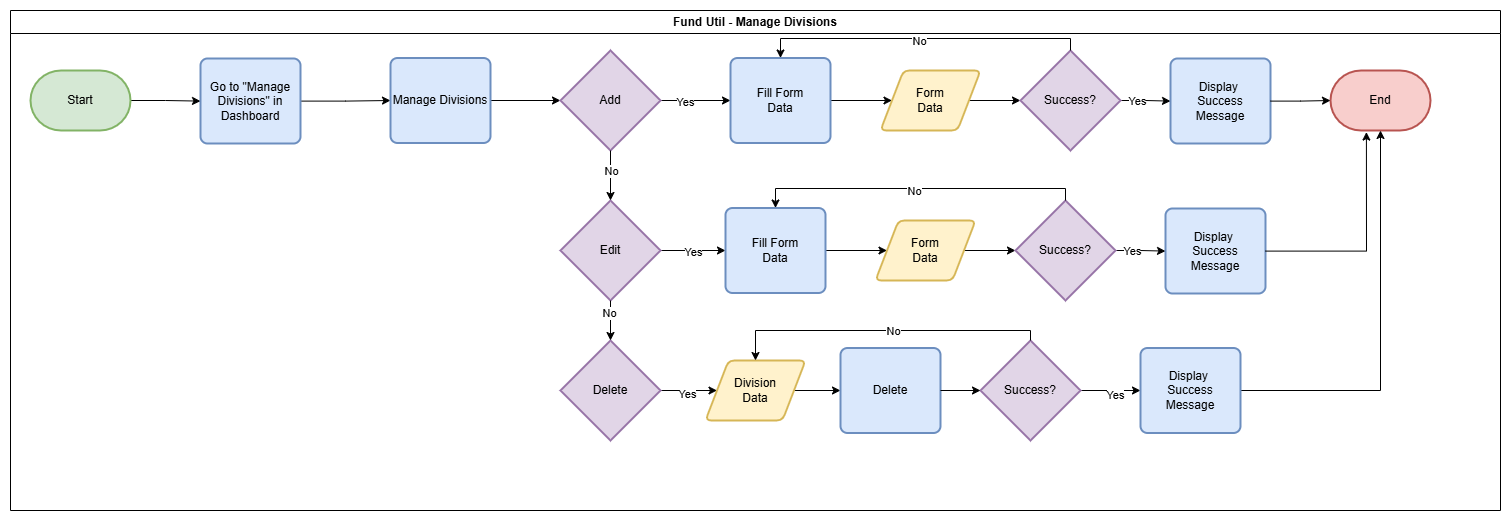

The diagram above was exported from draw.io. Its source (the exported page's mxGraphModel, read from the mxfile embedded in the PNG):
<mxGraphModel dx="2442" dy="1410" grid="1" gridSize="10" guides="1" tooltips="1" connect="1" arrows="1" fold="1" page="1" pageScale="1" pageWidth="850" pageHeight="1100" math="0" shadow="0">
  <root>
    <mxCell id="0" />
    <mxCell id="1" parent="0" />
    <mxCell id="2" value="" style="edgeStyle=orthogonalEdgeStyle;rounded=0;orthogonalLoop=1;jettySize=auto;html=1;" edge="1" source="3" target="5" parent="1">
      <mxGeometry relative="1" as="geometry" />
    </mxCell>
    <mxCell id="3" value="Start" style="strokeWidth=2;html=1;shape=mxgraph.flowchart.terminator;whiteSpace=wrap;fillColor=#d5e8d4;strokeColor=#82b366;" vertex="1" parent="1">
      <mxGeometry x="40" y="90" width="100" height="60" as="geometry" />
    </mxCell>
    <mxCell id="4" style="edgeStyle=orthogonalEdgeStyle;rounded=0;orthogonalLoop=1;jettySize=auto;html=1;" edge="1" source="5" target="7" parent="1">
      <mxGeometry relative="1" as="geometry" />
    </mxCell>
    <mxCell id="5" value="Go to &quot;Manage Divisions&quot; in Dashboard" style="rounded=1;whiteSpace=wrap;html=1;absoluteArcSize=1;arcSize=14;strokeWidth=2;fillColor=#dae8fc;strokeColor=#6c8ebf;" vertex="1" parent="1">
      <mxGeometry x="210" y="78" width="100" height="85" as="geometry" />
    </mxCell>
    <mxCell id="6" style="edgeStyle=orthogonalEdgeStyle;rounded=0;orthogonalLoop=1;jettySize=auto;html=1;" edge="1" source="7" target="12" parent="1">
      <mxGeometry relative="1" as="geometry" />
    </mxCell>
    <mxCell id="7" value="Manage Divisions" style="rounded=1;whiteSpace=wrap;html=1;absoluteArcSize=1;arcSize=14;strokeWidth=2;fillColor=#dae8fc;strokeColor=#6c8ebf;" vertex="1" parent="1">
      <mxGeometry x="400" y="77.5" width="100" height="85" as="geometry" />
    </mxCell>
    <mxCell id="8" value="Fund Util - Manage Divisions" style="swimlane;whiteSpace=wrap;html=1;" vertex="1" parent="1">
      <mxGeometry x="20" y="30" width="1490" height="500" as="geometry" />
    </mxCell>
    <mxCell id="9" value="End" style="strokeWidth=2;html=1;shape=mxgraph.flowchart.terminator;whiteSpace=wrap;fillColor=#f8cecc;strokeColor=#b85450;" vertex="1" parent="8">
      <mxGeometry x="1320" y="60" width="100" height="60" as="geometry" />
    </mxCell>
    <mxCell id="10" style="edgeStyle=orthogonalEdgeStyle;rounded=0;orthogonalLoop=1;jettySize=auto;html=1;" edge="1" parent="8" source="12" target="14">
      <mxGeometry relative="1" as="geometry" />
    </mxCell>
    <mxCell id="11" value="Yes" style="edgeLabel;html=1;align=center;verticalAlign=middle;resizable=0;points=[];" vertex="1" connectable="0" parent="10">
      <mxGeometry x="-0.3365" y="-1" relative="1" as="geometry">
        <mxPoint as="offset" />
      </mxGeometry>
    </mxCell>
    <mxCell id="12" value="Add" style="strokeWidth=2;html=1;shape=mxgraph.flowchart.decision;whiteSpace=wrap;fillColor=#e1d5e7;strokeColor=#9673a6;" vertex="1" parent="8">
      <mxGeometry x="550" y="40" width="100" height="100" as="geometry" />
    </mxCell>
    <mxCell id="13" style="edgeStyle=orthogonalEdgeStyle;rounded=0;orthogonalLoop=1;jettySize=auto;html=1;entryX=0;entryY=0.5;entryDx=0;entryDy=0;" edge="1" parent="8" source="14" target="16">
      <mxGeometry relative="1" as="geometry" />
    </mxCell>
    <mxCell id="14" value="Fill Form&lt;div&gt;Data&lt;/div&gt;" style="rounded=1;whiteSpace=wrap;html=1;absoluteArcSize=1;arcSize=14;strokeWidth=2;fillColor=#dae8fc;strokeColor=#6c8ebf;" vertex="1" parent="8">
      <mxGeometry x="720" y="47.5" width="100" height="85" as="geometry" />
    </mxCell>
    <mxCell id="15" style="edgeStyle=orthogonalEdgeStyle;rounded=0;orthogonalLoop=1;jettySize=auto;html=1;" edge="1" parent="8" source="16" target="19">
      <mxGeometry relative="1" as="geometry" />
    </mxCell>
    <mxCell id="16" value="Form&lt;div&gt;Data&lt;/div&gt;" style="shape=parallelogram;html=1;strokeWidth=2;perimeter=parallelogramPerimeter;whiteSpace=wrap;rounded=1;arcSize=12;size=0.23;fillColor=#fff2cc;strokeColor=#d6b656;" vertex="1" parent="8">
      <mxGeometry x="870" y="60" width="100" height="60" as="geometry" />
    </mxCell>
    <mxCell id="17" style="edgeStyle=orthogonalEdgeStyle;rounded=0;orthogonalLoop=1;jettySize=auto;html=1;" edge="1" parent="8" source="19" target="22">
      <mxGeometry relative="1" as="geometry" />
    </mxCell>
    <mxCell id="18" value="Yes" style="edgeLabel;html=1;align=center;verticalAlign=middle;resizable=0;points=[];" vertex="1" connectable="0" parent="17">
      <mxGeometry x="-0.3575" relative="1" as="geometry">
        <mxPoint as="offset" />
      </mxGeometry>
    </mxCell>
    <mxCell id="19" value="Success?" style="strokeWidth=2;html=1;shape=mxgraph.flowchart.decision;whiteSpace=wrap;fillColor=#e1d5e7;strokeColor=#9673a6;" vertex="1" parent="8">
      <mxGeometry x="1010" y="40" width="100" height="100" as="geometry" />
    </mxCell>
    <mxCell id="20" style="edgeStyle=orthogonalEdgeStyle;rounded=0;orthogonalLoop=1;jettySize=auto;html=1;entryX=0.5;entryY=0;entryDx=0;entryDy=0;exitX=0.5;exitY=0;exitDx=0;exitDy=0;exitPerimeter=0;" edge="1" parent="8" source="19" target="14">
      <mxGeometry relative="1" as="geometry">
        <Array as="points">
          <mxPoint x="1060" y="28" />
          <mxPoint x="770" y="28" />
        </Array>
      </mxGeometry>
    </mxCell>
    <mxCell id="21" value="No" style="edgeLabel;html=1;align=center;verticalAlign=middle;resizable=0;points=[];" vertex="1" connectable="0" parent="20">
      <mxGeometry x="0.0168" y="2" relative="1" as="geometry">
        <mxPoint as="offset" />
      </mxGeometry>
    </mxCell>
    <mxCell id="22" value="Display&amp;nbsp;&lt;br&gt;Success&lt;br&gt;Message" style="rounded=1;whiteSpace=wrap;html=1;absoluteArcSize=1;arcSize=14;strokeWidth=2;fillColor=#dae8fc;strokeColor=#6c8ebf;" vertex="1" parent="8">
      <mxGeometry x="1160" y="48" width="100" height="85" as="geometry" />
    </mxCell>
    <mxCell id="23" style="edgeStyle=orthogonalEdgeStyle;rounded=0;orthogonalLoop=1;jettySize=auto;html=1;entryX=0;entryY=0.5;entryDx=0;entryDy=0;entryPerimeter=0;" edge="1" parent="8" source="22" target="9">
      <mxGeometry relative="1" as="geometry" />
    </mxCell>
    <mxCell id="24" style="edgeStyle=orthogonalEdgeStyle;rounded=0;orthogonalLoop=1;jettySize=auto;html=1;" edge="1" parent="8" source="26" target="35">
      <mxGeometry relative="1" as="geometry" />
    </mxCell>
    <mxCell id="25" value="Yes" style="edgeLabel;html=1;align=center;verticalAlign=middle;resizable=0;points=[];" vertex="1" connectable="0" parent="24">
      <mxGeometry x="-0.0154" y="-1" relative="1" as="geometry">
        <mxPoint as="offset" />
      </mxGeometry>
    </mxCell>
    <mxCell id="26" value="Edit" style="strokeWidth=2;html=1;shape=mxgraph.flowchart.decision;whiteSpace=wrap;fillColor=#e1d5e7;strokeColor=#9673a6;" vertex="1" parent="8">
      <mxGeometry x="550" y="190" width="100" height="100" as="geometry" />
    </mxCell>
    <mxCell id="27" style="edgeStyle=orthogonalEdgeStyle;rounded=0;orthogonalLoop=1;jettySize=auto;html=1;entryX=0.5;entryY=0;entryDx=0;entryDy=0;entryPerimeter=0;" edge="1" parent="8" source="12" target="26">
      <mxGeometry relative="1" as="geometry" />
    </mxCell>
    <mxCell id="28" value="No" style="edgeLabel;html=1;align=center;verticalAlign=middle;resizable=0;points=[];" vertex="1" connectable="0" parent="27">
      <mxGeometry x="-0.24" relative="1" as="geometry">
        <mxPoint as="offset" />
      </mxGeometry>
    </mxCell>
    <mxCell id="29" style="edgeStyle=orthogonalEdgeStyle;rounded=0;orthogonalLoop=1;jettySize=auto;html=1;entryX=0;entryY=0.5;entryDx=0;entryDy=0;" edge="1" parent="8" source="31" target="46">
      <mxGeometry relative="1" as="geometry" />
    </mxCell>
    <mxCell id="30" value="Yes" style="edgeLabel;html=1;align=center;verticalAlign=middle;resizable=0;points=[];" vertex="1" connectable="0" parent="29">
      <mxGeometry x="-0.0757" y="-3" relative="1" as="geometry">
        <mxPoint as="offset" />
      </mxGeometry>
    </mxCell>
    <mxCell id="31" value="Delete" style="strokeWidth=2;html=1;shape=mxgraph.flowchart.decision;whiteSpace=wrap;fillColor=#e1d5e7;strokeColor=#9673a6;" vertex="1" parent="8">
      <mxGeometry x="550" y="330" width="100" height="100" as="geometry" />
    </mxCell>
    <mxCell id="32" style="edgeStyle=orthogonalEdgeStyle;rounded=0;orthogonalLoop=1;jettySize=auto;html=1;entryX=0.5;entryY=0;entryDx=0;entryDy=0;entryPerimeter=0;" edge="1" parent="8" source="26" target="31">
      <mxGeometry relative="1" as="geometry" />
    </mxCell>
    <mxCell id="33" value="No" style="edgeLabel;html=1;align=center;verticalAlign=middle;resizable=0;points=[];" vertex="1" connectable="0" parent="32">
      <mxGeometry x="-0.45" y="-2" relative="1" as="geometry">
        <mxPoint as="offset" />
      </mxGeometry>
    </mxCell>
    <mxCell id="34" style="edgeStyle=orthogonalEdgeStyle;rounded=0;orthogonalLoop=1;jettySize=auto;html=1;entryX=0;entryY=0.5;entryDx=0;entryDy=0;" edge="1" parent="8" source="35" target="37">
      <mxGeometry relative="1" as="geometry" />
    </mxCell>
    <mxCell id="35" value="Fill Form&lt;div&gt;Data&lt;/div&gt;" style="rounded=1;whiteSpace=wrap;html=1;absoluteArcSize=1;arcSize=14;strokeWidth=2;fillColor=#dae8fc;strokeColor=#6c8ebf;" vertex="1" parent="8">
      <mxGeometry x="715" y="197.5" width="100" height="85" as="geometry" />
    </mxCell>
    <mxCell id="36" style="edgeStyle=orthogonalEdgeStyle;rounded=0;orthogonalLoop=1;jettySize=auto;html=1;" edge="1" parent="8" source="37" target="40">
      <mxGeometry relative="1" as="geometry" />
    </mxCell>
    <mxCell id="37" value="Form&lt;div&gt;Data&lt;/div&gt;" style="shape=parallelogram;html=1;strokeWidth=2;perimeter=parallelogramPerimeter;whiteSpace=wrap;rounded=1;arcSize=12;size=0.23;fillColor=#fff2cc;strokeColor=#d6b656;" vertex="1" parent="8">
      <mxGeometry x="865" y="210" width="100" height="60" as="geometry" />
    </mxCell>
    <mxCell id="38" style="edgeStyle=orthogonalEdgeStyle;rounded=0;orthogonalLoop=1;jettySize=auto;html=1;" edge="1" parent="8" source="40" target="43">
      <mxGeometry relative="1" as="geometry" />
    </mxCell>
    <mxCell id="39" value="Yes" style="edgeLabel;html=1;align=center;verticalAlign=middle;resizable=0;points=[];" vertex="1" connectable="0" parent="38">
      <mxGeometry x="-0.3575" relative="1" as="geometry">
        <mxPoint as="offset" />
      </mxGeometry>
    </mxCell>
    <mxCell id="40" value="Success?" style="strokeWidth=2;html=1;shape=mxgraph.flowchart.decision;whiteSpace=wrap;fillColor=#e1d5e7;strokeColor=#9673a6;" vertex="1" parent="8">
      <mxGeometry x="1005" y="190" width="100" height="100" as="geometry" />
    </mxCell>
    <mxCell id="41" style="edgeStyle=orthogonalEdgeStyle;rounded=0;orthogonalLoop=1;jettySize=auto;html=1;entryX=0.5;entryY=0;entryDx=0;entryDy=0;exitX=0.5;exitY=0;exitDx=0;exitDy=0;exitPerimeter=0;" edge="1" parent="8" source="40" target="35">
      <mxGeometry relative="1" as="geometry">
        <Array as="points">
          <mxPoint x="1055" y="178" />
          <mxPoint x="765" y="178" />
        </Array>
      </mxGeometry>
    </mxCell>
    <mxCell id="42" value="No" style="edgeLabel;html=1;align=center;verticalAlign=middle;resizable=0;points=[];" vertex="1" connectable="0" parent="41">
      <mxGeometry x="0.0168" y="2" relative="1" as="geometry">
        <mxPoint as="offset" />
      </mxGeometry>
    </mxCell>
    <mxCell id="43" value="Display&amp;nbsp;&lt;br&gt;Success&lt;br&gt;Message" style="rounded=1;whiteSpace=wrap;html=1;absoluteArcSize=1;arcSize=14;strokeWidth=2;fillColor=#dae8fc;strokeColor=#6c8ebf;" vertex="1" parent="8">
      <mxGeometry x="1155" y="198" width="100" height="85" as="geometry" />
    </mxCell>
    <mxCell id="44" style="edgeStyle=orthogonalEdgeStyle;rounded=0;orthogonalLoop=1;jettySize=auto;html=1;entryX=0.359;entryY=1.026;entryDx=0;entryDy=0;entryPerimeter=0;" edge="1" parent="8" source="43" target="9">
      <mxGeometry relative="1" as="geometry" />
    </mxCell>
    <mxCell id="45" style="edgeStyle=orthogonalEdgeStyle;rounded=0;orthogonalLoop=1;jettySize=auto;html=1;entryX=0;entryY=0.5;entryDx=0;entryDy=0;" edge="1" parent="8" source="46" target="54">
      <mxGeometry relative="1" as="geometry" />
    </mxCell>
    <mxCell id="46" value="Division&lt;div&gt;Data&lt;/div&gt;" style="shape=parallelogram;html=1;strokeWidth=2;perimeter=parallelogramPerimeter;whiteSpace=wrap;rounded=1;arcSize=12;size=0.23;fillColor=#fff2cc;strokeColor=#d6b656;" vertex="1" parent="8">
      <mxGeometry x="695" y="350" width="100" height="60" as="geometry" />
    </mxCell>
    <mxCell id="47" style="edgeStyle=orthogonalEdgeStyle;rounded=0;orthogonalLoop=1;jettySize=auto;html=1;entryX=0;entryY=0.5;entryDx=0;entryDy=0;" edge="1" parent="8" source="49" target="53">
      <mxGeometry relative="1" as="geometry" />
    </mxCell>
    <mxCell id="48" value="Yes" style="edgeLabel;html=1;align=center;verticalAlign=middle;resizable=0;points=[];" vertex="1" connectable="0" parent="47">
      <mxGeometry x="0.1538" y="-4" relative="1" as="geometry">
        <mxPoint as="offset" />
      </mxGeometry>
    </mxCell>
    <mxCell id="49" value="Success?" style="strokeWidth=2;html=1;shape=mxgraph.flowchart.decision;whiteSpace=wrap;fillColor=#e1d5e7;strokeColor=#9673a6;" vertex="1" parent="8">
      <mxGeometry x="970" y="330" width="100" height="100" as="geometry" />
    </mxCell>
    <mxCell id="50" style="edgeStyle=orthogonalEdgeStyle;rounded=0;orthogonalLoop=1;jettySize=auto;html=1;" edge="1" parent="8" source="53" target="9">
      <mxGeometry relative="1" as="geometry" />
    </mxCell>
    <mxCell id="51" style="edgeStyle=orthogonalEdgeStyle;rounded=0;orthogonalLoop=1;jettySize=auto;html=1;entryX=0.5;entryY=0;entryDx=0;entryDy=0;exitX=0.5;exitY=0;exitDx=0;exitDy=0;exitPerimeter=0;" edge="1" parent="8" source="49" target="46">
      <mxGeometry relative="1" as="geometry">
        <Array as="points">
          <mxPoint x="1020" y="320" />
          <mxPoint x="745" y="320" />
        </Array>
      </mxGeometry>
    </mxCell>
    <mxCell id="52" value="No" style="edgeLabel;html=1;align=center;verticalAlign=middle;resizable=0;points=[];" vertex="1" connectable="0" parent="51">
      <mxGeometry x="-0.0649" relative="1" as="geometry">
        <mxPoint as="offset" />
      </mxGeometry>
    </mxCell>
    <mxCell id="53" value="Display&amp;nbsp;&lt;br&gt;Success&lt;br&gt;Message" style="rounded=1;whiteSpace=wrap;html=1;absoluteArcSize=1;arcSize=14;strokeWidth=2;fillColor=#dae8fc;strokeColor=#6c8ebf;" vertex="1" parent="8">
      <mxGeometry x="1130" y="337.5" width="100" height="85" as="geometry" />
    </mxCell>
    <mxCell id="54" value="Delete" style="rounded=1;whiteSpace=wrap;html=1;absoluteArcSize=1;arcSize=14;strokeWidth=2;fillColor=#dae8fc;strokeColor=#6c8ebf;" vertex="1" parent="8">
      <mxGeometry x="830" y="337.5" width="100" height="85" as="geometry" />
    </mxCell>
    <mxCell id="55" style="edgeStyle=orthogonalEdgeStyle;rounded=0;orthogonalLoop=1;jettySize=auto;html=1;entryX=0;entryY=0.5;entryDx=0;entryDy=0;entryPerimeter=0;" edge="1" parent="8" source="54" target="49">
      <mxGeometry relative="1" as="geometry" />
    </mxCell>
  </root>
</mxGraphModel>